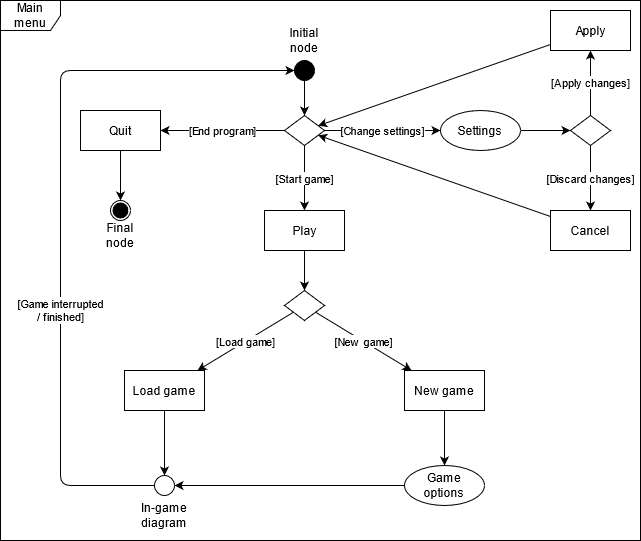

The diagram above was exported from draw.io. Its source (the exported page's mxGraphModel, read from the mxfile embedded in the PNG):
<mxGraphModel dx="1038" dy="575" grid="1" gridSize="10" guides="1" tooltips="1" connect="1" arrows="1" fold="1" page="1" pageScale="1" pageWidth="827" pageHeight="1169" math="0" shadow="0">
  <root>
    <mxCell id="0" />
    <mxCell id="1" parent="0" />
    <mxCell id="dOzwPy3t-3OWGlCS2lwr-1" value="Main menu" style="shape=umlFrame;whiteSpace=wrap;html=1;" parent="1" vertex="1">
      <mxGeometry x="120" y="30" width="640" height="540" as="geometry" />
    </mxCell>
    <mxCell id="dOzwPy3t-3OWGlCS2lwr-2" value="" style="ellipse;whiteSpace=wrap;html=1;aspect=fixed;fillColor=#000000;" parent="1" vertex="1">
      <mxGeometry x="414" y="90" width="20" height="20" as="geometry" />
    </mxCell>
    <mxCell id="dOzwPy3t-3OWGlCS2lwr-3" value="Initial node" style="text;html=1;strokeColor=none;fillColor=none;align=center;verticalAlign=middle;whiteSpace=wrap;rounded=0;" parent="1" vertex="1">
      <mxGeometry x="404" y="60" width="40" height="20" as="geometry" />
    </mxCell>
    <mxCell id="dOzwPy3t-3OWGlCS2lwr-4" value="[Start&amp;nbsp;game]" style="endArrow=classic;html=1;" parent="1" source="dOzwPy3t-3OWGlCS2lwr-20" target="dOzwPy3t-3OWGlCS2lwr-6" edge="1">
      <mxGeometry width="50" height="50" relative="1" as="geometry">
        <mxPoint x="394" y="410" as="sourcePoint" />
        <mxPoint x="341.82608695652175" y="245.86956521739125" as="targetPoint" />
      </mxGeometry>
    </mxCell>
    <mxCell id="dOzwPy3t-3OWGlCS2lwr-5" value="" style="rhombus;whiteSpace=wrap;html=1;" parent="1" vertex="1">
      <mxGeometry x="404" y="320" width="40" height="30" as="geometry" />
    </mxCell>
    <mxCell id="dOzwPy3t-3OWGlCS2lwr-6" value="Play" style="rounded=0;whiteSpace=wrap;html=1;" parent="1" vertex="1">
      <mxGeometry x="384" y="240" width="80" height="40" as="geometry" />
    </mxCell>
    <mxCell id="dOzwPy3t-3OWGlCS2lwr-7" value="Quit" style="rounded=0;whiteSpace=wrap;html=1;" parent="1" vertex="1">
      <mxGeometry x="200" y="140" width="80" height="40" as="geometry" />
    </mxCell>
    <mxCell id="dOzwPy3t-3OWGlCS2lwr-8" value="[Change settings]" style="endArrow=classic;html=1;" parent="1" source="dOzwPy3t-3OWGlCS2lwr-20" target="dOzwPy3t-3OWGlCS2lwr-36" edge="1">
      <mxGeometry width="50" height="50" relative="1" as="geometry">
        <mxPoint x="394" y="410" as="sourcePoint" />
        <mxPoint x="560" y="160" as="targetPoint" />
      </mxGeometry>
    </mxCell>
    <mxCell id="dOzwPy3t-3OWGlCS2lwr-9" value="[End program]" style="endArrow=classic;html=1;" parent="1" source="dOzwPy3t-3OWGlCS2lwr-20" target="dOzwPy3t-3OWGlCS2lwr-7" edge="1">
      <mxGeometry width="50" height="50" relative="1" as="geometry">
        <mxPoint x="394" y="410" as="sourcePoint" />
        <mxPoint x="444" y="360" as="targetPoint" />
      </mxGeometry>
    </mxCell>
    <mxCell id="dOzwPy3t-3OWGlCS2lwr-10" value="" style="endArrow=classic;html=1;" parent="1" source="dOzwPy3t-3OWGlCS2lwr-6" target="dOzwPy3t-3OWGlCS2lwr-5" edge="1">
      <mxGeometry width="50" height="50" relative="1" as="geometry">
        <mxPoint x="314" y="410" as="sourcePoint" />
        <mxPoint x="204" y="360" as="targetPoint" />
      </mxGeometry>
    </mxCell>
    <mxCell id="dOzwPy3t-3OWGlCS2lwr-11" value="[New game]" style="endArrow=classic;html=1;" parent="1" source="dOzwPy3t-3OWGlCS2lwr-5" target="dOzwPy3t-3OWGlCS2lwr-14" edge="1">
      <mxGeometry width="50" height="50" relative="1" as="geometry">
        <mxPoint x="314" y="410" as="sourcePoint" />
        <mxPoint x="284" y="338" as="targetPoint" />
      </mxGeometry>
    </mxCell>
    <mxCell id="dOzwPy3t-3OWGlCS2lwr-12" value="[Load game]" style="endArrow=classic;html=1;" parent="1" source="dOzwPy3t-3OWGlCS2lwr-5" target="dOzwPy3t-3OWGlCS2lwr-13" edge="1">
      <mxGeometry width="50" height="50" relative="1" as="geometry">
        <mxPoint x="314" y="410" as="sourcePoint" />
        <mxPoint x="134" y="350" as="targetPoint" />
      </mxGeometry>
    </mxCell>
    <mxCell id="dOzwPy3t-3OWGlCS2lwr-13" value="Load game" style="rounded=0;whiteSpace=wrap;html=1;" parent="1" vertex="1">
      <mxGeometry x="244" y="400" width="80" height="40" as="geometry" />
    </mxCell>
    <mxCell id="dOzwPy3t-3OWGlCS2lwr-14" value="New game" style="rounded=0;whiteSpace=wrap;html=1;" parent="1" vertex="1">
      <mxGeometry x="524" y="400" width="80" height="40" as="geometry" />
    </mxCell>
    <mxCell id="dOzwPy3t-3OWGlCS2lwr-15" value="" style="group" parent="1" vertex="1" connectable="0">
      <mxGeometry x="230" y="230" width="20" height="20" as="geometry" />
    </mxCell>
    <mxCell id="dOzwPy3t-3OWGlCS2lwr-16" value="" style="ellipse;whiteSpace=wrap;html=1;aspect=fixed;shadow=0;" parent="dOzwPy3t-3OWGlCS2lwr-15" vertex="1">
      <mxGeometry width="20" height="20" as="geometry" />
    </mxCell>
    <mxCell id="dOzwPy3t-3OWGlCS2lwr-17" value="" style="ellipse;whiteSpace=wrap;html=1;aspect=fixed;fillColor=#000000;shadow=0;" parent="dOzwPy3t-3OWGlCS2lwr-15" vertex="1">
      <mxGeometry x="2.5" y="2.5" width="15" height="15" as="geometry" />
    </mxCell>
    <mxCell id="dOzwPy3t-3OWGlCS2lwr-18" value="" style="endArrow=classic;html=1;entryX=0.5;entryY=0;entryDx=0;entryDy=0;" parent="1" source="dOzwPy3t-3OWGlCS2lwr-7" target="dOzwPy3t-3OWGlCS2lwr-16" edge="1">
      <mxGeometry width="50" height="50" relative="1" as="geometry">
        <mxPoint x="334" y="380" as="sourcePoint" />
        <mxPoint x="434" y="320" as="targetPoint" />
      </mxGeometry>
    </mxCell>
    <mxCell id="dOzwPy3t-3OWGlCS2lwr-19" value="Final node" style="text;html=1;strokeColor=none;fillColor=none;align=center;verticalAlign=middle;whiteSpace=wrap;rounded=0;shadow=0;" parent="1" vertex="1">
      <mxGeometry x="220" y="255" width="40" height="20" as="geometry" />
    </mxCell>
    <mxCell id="dOzwPy3t-3OWGlCS2lwr-20" value="" style="rhombus;whiteSpace=wrap;html=1;" parent="1" vertex="1">
      <mxGeometry x="404" y="145" width="40" height="30" as="geometry" />
    </mxCell>
    <mxCell id="dOzwPy3t-3OWGlCS2lwr-21" value="" style="endArrow=classic;html=1;" parent="1" source="dOzwPy3t-3OWGlCS2lwr-2" target="dOzwPy3t-3OWGlCS2lwr-20" edge="1">
      <mxGeometry width="50" height="50" relative="1" as="geometry">
        <mxPoint x="444" y="290" as="sourcePoint" />
        <mxPoint x="494" y="240" as="targetPoint" />
      </mxGeometry>
    </mxCell>
    <mxCell id="dOzwPy3t-3OWGlCS2lwr-22" value="" style="rhombus;whiteSpace=wrap;html=1;" parent="1" vertex="1">
      <mxGeometry x="690" y="145" width="40" height="30" as="geometry" />
    </mxCell>
    <mxCell id="dOzwPy3t-3OWGlCS2lwr-23" value="" style="endArrow=classic;html=1;" parent="1" source="dOzwPy3t-3OWGlCS2lwr-36" target="dOzwPy3t-3OWGlCS2lwr-22" edge="1">
      <mxGeometry width="50" height="50" relative="1" as="geometry">
        <mxPoint x="640" y="160" as="sourcePoint" />
        <mxPoint x="710" y="360" as="targetPoint" />
      </mxGeometry>
    </mxCell>
    <mxCell id="dOzwPy3t-3OWGlCS2lwr-24" value="[Apply changes]" style="endArrow=classic;html=1;" parent="1" source="dOzwPy3t-3OWGlCS2lwr-22" target="dOzwPy3t-3OWGlCS2lwr-27" edge="1">
      <mxGeometry width="50" height="50" relative="1" as="geometry">
        <mxPoint x="820" y="410" as="sourcePoint" />
        <mxPoint x="790" y="338" as="targetPoint" />
      </mxGeometry>
    </mxCell>
    <mxCell id="dOzwPy3t-3OWGlCS2lwr-25" value="[Discard changes]" style="endArrow=classic;html=1;" parent="1" source="dOzwPy3t-3OWGlCS2lwr-22" target="dOzwPy3t-3OWGlCS2lwr-26" edge="1">
      <mxGeometry width="50" height="50" relative="1" as="geometry">
        <mxPoint x="820" y="410" as="sourcePoint" />
        <mxPoint x="640" y="350" as="targetPoint" />
      </mxGeometry>
    </mxCell>
    <mxCell id="dOzwPy3t-3OWGlCS2lwr-26" value="Cancel" style="rounded=0;whiteSpace=wrap;html=1;" parent="1" vertex="1">
      <mxGeometry x="670" y="240" width="80" height="40" as="geometry" />
    </mxCell>
    <mxCell id="dOzwPy3t-3OWGlCS2lwr-27" value="Apply" style="rounded=0;whiteSpace=wrap;html=1;" parent="1" vertex="1">
      <mxGeometry x="670" y="40" width="80" height="40" as="geometry" />
    </mxCell>
    <mxCell id="dOzwPy3t-3OWGlCS2lwr-28" value="" style="endArrow=classic;html=1;" parent="1" source="dOzwPy3t-3OWGlCS2lwr-26" target="dOzwPy3t-3OWGlCS2lwr-20" edge="1">
      <mxGeometry width="50" height="50" relative="1" as="geometry">
        <mxPoint x="404" y="270" as="sourcePoint" />
        <mxPoint x="454" y="220" as="targetPoint" />
      </mxGeometry>
    </mxCell>
    <mxCell id="dOzwPy3t-3OWGlCS2lwr-29" value="" style="endArrow=classic;html=1;" parent="1" source="dOzwPy3t-3OWGlCS2lwr-27" target="dOzwPy3t-3OWGlCS2lwr-20" edge="1">
      <mxGeometry width="50" height="50" relative="1" as="geometry">
        <mxPoint x="404" y="270" as="sourcePoint" />
        <mxPoint x="454" y="220" as="targetPoint" />
      </mxGeometry>
    </mxCell>
    <mxCell id="dOzwPy3t-3OWGlCS2lwr-30" value="" style="ellipse;whiteSpace=wrap;html=1;aspect=fixed;shadow=0;" parent="1" vertex="1">
      <mxGeometry x="274" y="505" width="20" height="20" as="geometry" />
    </mxCell>
    <mxCell id="dOzwPy3t-3OWGlCS2lwr-31" value="" style="endArrow=classic;html=1;" parent="1" source="dOzwPy3t-3OWGlCS2lwr-13" target="dOzwPy3t-3OWGlCS2lwr-30" edge="1">
      <mxGeometry width="50" height="50" relative="1" as="geometry">
        <mxPoint x="430" y="320" as="sourcePoint" />
        <mxPoint x="480" y="270" as="targetPoint" />
      </mxGeometry>
    </mxCell>
    <mxCell id="dOzwPy3t-3OWGlCS2lwr-32" value="" style="endArrow=classic;html=1;" parent="1" source="dOzwPy3t-3OWGlCS2lwr-14" target="dOzwPy3t-3OWGlCS2lwr-35" edge="1">
      <mxGeometry width="50" height="50" relative="1" as="geometry">
        <mxPoint x="430" y="400" as="sourcePoint" />
        <mxPoint x="564" y="495" as="targetPoint" />
      </mxGeometry>
    </mxCell>
    <mxCell id="dOzwPy3t-3OWGlCS2lwr-33" value="" style="endArrow=classic;html=1;" parent="1" source="dOzwPy3t-3OWGlCS2lwr-35" target="dOzwPy3t-3OWGlCS2lwr-30" edge="1">
      <mxGeometry width="50" height="50" relative="1" as="geometry">
        <mxPoint x="524" y="515" as="sourcePoint" />
        <mxPoint x="470" y="480" as="targetPoint" />
      </mxGeometry>
    </mxCell>
    <mxCell id="dOzwPy3t-3OWGlCS2lwr-34" value="In-game diagram" style="text;html=1;strokeColor=none;fillColor=none;align=center;verticalAlign=middle;whiteSpace=wrap;rounded=0;shadow=0;" parent="1" vertex="1">
      <mxGeometry x="261" y="535" width="46" height="20" as="geometry" />
    </mxCell>
    <mxCell id="dOzwPy3t-3OWGlCS2lwr-35" value="Game&lt;br&gt;options" style="ellipse;whiteSpace=wrap;html=1;shadow=0;" parent="1" vertex="1">
      <mxGeometry x="524" y="495" width="80" height="40" as="geometry" />
    </mxCell>
    <mxCell id="dOzwPy3t-3OWGlCS2lwr-36" value="Settings" style="ellipse;whiteSpace=wrap;html=1;shadow=0;" parent="1" vertex="1">
      <mxGeometry x="560" y="140" width="80" height="40" as="geometry" />
    </mxCell>
    <mxCell id="dOzwPy3t-3OWGlCS2lwr-37" value="[Game interrupted &lt;br&gt;/ finished]" style="endArrow=classic;html=1;exitX=0;exitY=0.5;exitDx=0;exitDy=0;" parent="1" source="dOzwPy3t-3OWGlCS2lwr-30" target="dOzwPy3t-3OWGlCS2lwr-2" edge="1">
      <mxGeometry x="-0.2759" width="50" height="50" relative="1" as="geometry">
        <mxPoint x="290" y="320" as="sourcePoint" />
        <mxPoint x="340" y="270" as="targetPoint" />
        <Array as="points">
          <mxPoint x="180" y="515" />
          <mxPoint x="180" y="100" />
        </Array>
        <mxPoint as="offset" />
      </mxGeometry>
    </mxCell>
  </root>
</mxGraphModel>